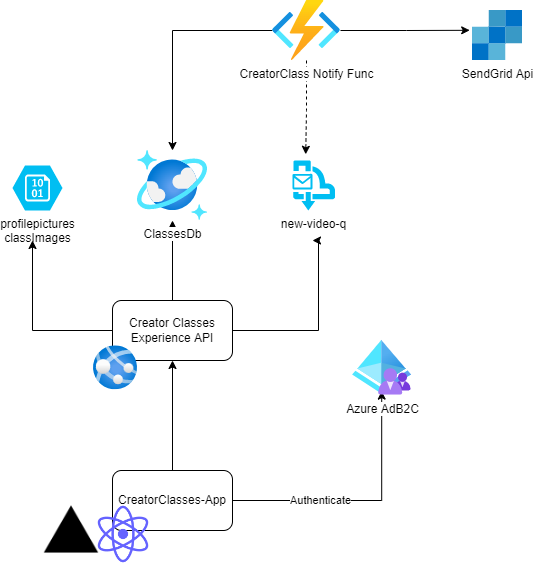

The diagram above was exported from draw.io. Its source (the exported page's mxGraphModel, read from the mxfile embedded in the PNG):
<mxGraphModel dx="1038" dy="489" grid="1" gridSize="10" guides="1" tooltips="1" connect="1" arrows="1" fold="1" page="1" pageScale="1" pageWidth="850" pageHeight="1100" math="0" shadow="0">
  <root>
    <mxCell id="0" />
    <mxCell id="1" parent="0" />
    <mxCell id="DdILjM-e7OxqmLC6GDqn-3" style="edgeStyle=orthogonalEdgeStyle;rounded=0;orthogonalLoop=1;jettySize=auto;html=1;entryX=0.495;entryY=0.925;entryDx=0;entryDy=0;entryPerimeter=0;" parent="1" source="DdILjM-e7OxqmLC6GDqn-1" target="DdILjM-e7OxqmLC6GDqn-2" edge="1">
      <mxGeometry relative="1" as="geometry" />
    </mxCell>
    <mxCell id="DdILjM-e7OxqmLC6GDqn-4" value="Authenticate" style="edgeLabel;html=1;align=center;verticalAlign=middle;resizable=0;points=[];" parent="DdILjM-e7OxqmLC6GDqn-3" vertex="1" connectable="0">
      <mxGeometry x="-0.3287" y="1" relative="1" as="geometry">
        <mxPoint as="offset" />
      </mxGeometry>
    </mxCell>
    <mxCell id="DdILjM-e7OxqmLC6GDqn-6" style="edgeStyle=orthogonalEdgeStyle;rounded=0;orthogonalLoop=1;jettySize=auto;html=1;exitX=0.5;exitY=0;exitDx=0;exitDy=0;entryX=0.5;entryY=1;entryDx=0;entryDy=0;" parent="1" source="DdILjM-e7OxqmLC6GDqn-1" target="DdILjM-e7OxqmLC6GDqn-5" edge="1">
      <mxGeometry relative="1" as="geometry" />
    </mxCell>
    <mxCell id="DdILjM-e7OxqmLC6GDqn-1" value="CreatorClasses-App" style="rounded=1;whiteSpace=wrap;html=1;" parent="1" vertex="1">
      <mxGeometry x="380" y="480" width="120" height="60" as="geometry" />
    </mxCell>
    <mxCell id="DdILjM-e7OxqmLC6GDqn-2" value="Azure AdB2C&lt;br&gt;" style="aspect=fixed;html=1;points=[];align=center;image;fontSize=12;image=img/lib/azure2/identity/Azure_AD_B2C.svg;" parent="1" vertex="1">
      <mxGeometry x="620" y="350" width="59" height="54.72" as="geometry" />
    </mxCell>
    <mxCell id="DdILjM-e7OxqmLC6GDqn-9" style="edgeStyle=orthogonalEdgeStyle;rounded=0;orthogonalLoop=1;jettySize=auto;html=1;" parent="1" source="DdILjM-e7OxqmLC6GDqn-5" edge="1">
      <mxGeometry relative="1" as="geometry">
        <mxPoint x="300" y="250" as="targetPoint" />
      </mxGeometry>
    </mxCell>
    <mxCell id="DdILjM-e7OxqmLC6GDqn-12" style="edgeStyle=orthogonalEdgeStyle;rounded=0;orthogonalLoop=1;jettySize=auto;html=1;exitX=0.5;exitY=0;exitDx=0;exitDy=0;" parent="1" source="DdILjM-e7OxqmLC6GDqn-5" target="DdILjM-e7OxqmLC6GDqn-11" edge="1">
      <mxGeometry relative="1" as="geometry" />
    </mxCell>
    <mxCell id="HExLbge0QIGiOLGMuNLu-2" style="edgeStyle=orthogonalEdgeStyle;rounded=0;orthogonalLoop=1;jettySize=auto;html=1;exitX=1;exitY=0.5;exitDx=0;exitDy=0;" parent="1" source="DdILjM-e7OxqmLC6GDqn-5" edge="1">
      <mxGeometry relative="1" as="geometry">
        <Array as="points">
          <mxPoint x="586" y="340" />
        </Array>
        <mxPoint x="580" y="250" as="targetPoint" />
      </mxGeometry>
    </mxCell>
    <mxCell id="DdILjM-e7OxqmLC6GDqn-5" value="Creator Classes Experience API" style="rounded=1;whiteSpace=wrap;html=1;" parent="1" vertex="1">
      <mxGeometry x="380" y="310" width="120" height="60" as="geometry" />
    </mxCell>
    <mxCell id="DdILjM-e7OxqmLC6GDqn-10" value="profilepictures&lt;br&gt;classImages" style="verticalLabelPosition=bottom;html=1;verticalAlign=top;align=center;strokeColor=none;fillColor=#00BEF2;shape=mxgraph.azure.storage_blob;" parent="1" vertex="1">
      <mxGeometry x="280" y="175" width="50" height="45" as="geometry" />
    </mxCell>
    <mxCell id="DdILjM-e7OxqmLC6GDqn-11" value="ClassesDb" style="aspect=fixed;html=1;points=[];align=center;image;fontSize=12;image=img/lib/azure2/databases/Azure_Cosmos_DB.svg;" parent="1" vertex="1">
      <mxGeometry x="405" y="160" width="70" height="70" as="geometry" />
    </mxCell>
    <mxCell id="Jsf90p8OvchpEWZktZP7-1" value="" style="shape=image;html=1;verticalAlign=top;verticalLabelPosition=bottom;labelBackgroundColor=#ffffff;imageAspect=0;aspect=fixed;image=https://cdn1.iconfinder.com/data/icons/unicons-line-vol-5/24/react-128.png" parent="1" vertex="1">
      <mxGeometry x="357" y="510" width="68" height="68" as="geometry" />
    </mxCell>
    <mxCell id="Jsf90p8OvchpEWZktZP7-2" value="" style="aspect=fixed;html=1;points=[];align=center;image;fontSize=12;image=img/lib/azure2/app_services/App_Services.svg;" parent="1" vertex="1">
      <mxGeometry x="361" y="355.36" width="44" height="44" as="geometry" />
    </mxCell>
    <mxCell id="HExLbge0QIGiOLGMuNLu-5" style="edgeStyle=orthogonalEdgeStyle;rounded=0;orthogonalLoop=1;jettySize=auto;html=1;entryX=0.311;entryY=-0.124;entryDx=0;entryDy=0;entryPerimeter=0;dashed=1;" parent="1" source="HExLbge0QIGiOLGMuNLu-4" target="HExLbge0QIGiOLGMuNLu-1" edge="1">
      <mxGeometry relative="1" as="geometry" />
    </mxCell>
    <mxCell id="HExLbge0QIGiOLGMuNLu-6" style="edgeStyle=orthogonalEdgeStyle;rounded=0;orthogonalLoop=1;jettySize=auto;html=1;" parent="1" source="HExLbge0QIGiOLGMuNLu-4" target="DdILjM-e7OxqmLC6GDqn-11" edge="1">
      <mxGeometry relative="1" as="geometry" />
    </mxCell>
    <mxCell id="HExLbge0QIGiOLGMuNLu-8" style="edgeStyle=orthogonalEdgeStyle;rounded=0;orthogonalLoop=1;jettySize=auto;html=1;entryX=-0.056;entryY=0.396;entryDx=0;entryDy=0;entryPerimeter=0;" parent="1" source="HExLbge0QIGiOLGMuNLu-4" target="HExLbge0QIGiOLGMuNLu-7" edge="1">
      <mxGeometry relative="1" as="geometry" />
    </mxCell>
    <mxCell id="HExLbge0QIGiOLGMuNLu-4" value="CreatorClass Notify Func" style="aspect=fixed;html=1;points=[];align=center;image;fontSize=12;image=img/lib/azure2/iot/Function_Apps.svg;" parent="1" vertex="1">
      <mxGeometry x="540" y="10" width="68" height="60" as="geometry" />
    </mxCell>
    <mxCell id="HExLbge0QIGiOLGMuNLu-7" value="SendGrid Api&lt;br&gt;" style="sketch=0;aspect=fixed;html=1;points=[];align=center;image;fontSize=12;image=img/lib/mscae/SendGrid_Accounts.svg;" parent="1" vertex="1">
      <mxGeometry x="740" y="20" width="50" height="50" as="geometry" />
    </mxCell>
    <mxCell id="HExLbge0QIGiOLGMuNLu-1" value="new-video-q" style="verticalLabelPosition=bottom;html=1;verticalAlign=top;align=center;strokeColor=none;fillColor=#00BEF2;shape=mxgraph.azure.service_bus_queues;pointerEvents=1;" parent="1" vertex="1">
      <mxGeometry x="560" y="170" width="42.5" height="50" as="geometry" />
    </mxCell>
    <mxCell id="GEMkNWJN19QSG6OtNlIc-1" value="" style="shape=image;html=1;verticalAlign=top;verticalLabelPosition=bottom;labelBackgroundColor=#ffffff;imageAspect=0;aspect=fixed;image=https://cdn1.iconfinder.com/data/icons/ionicons-fill-vol-2/512/logo-vercel-128.png" parent="1" vertex="1">
      <mxGeometry x="310" y="510" width="58" height="58" as="geometry" />
    </mxCell>
  </root>
</mxGraphModel>